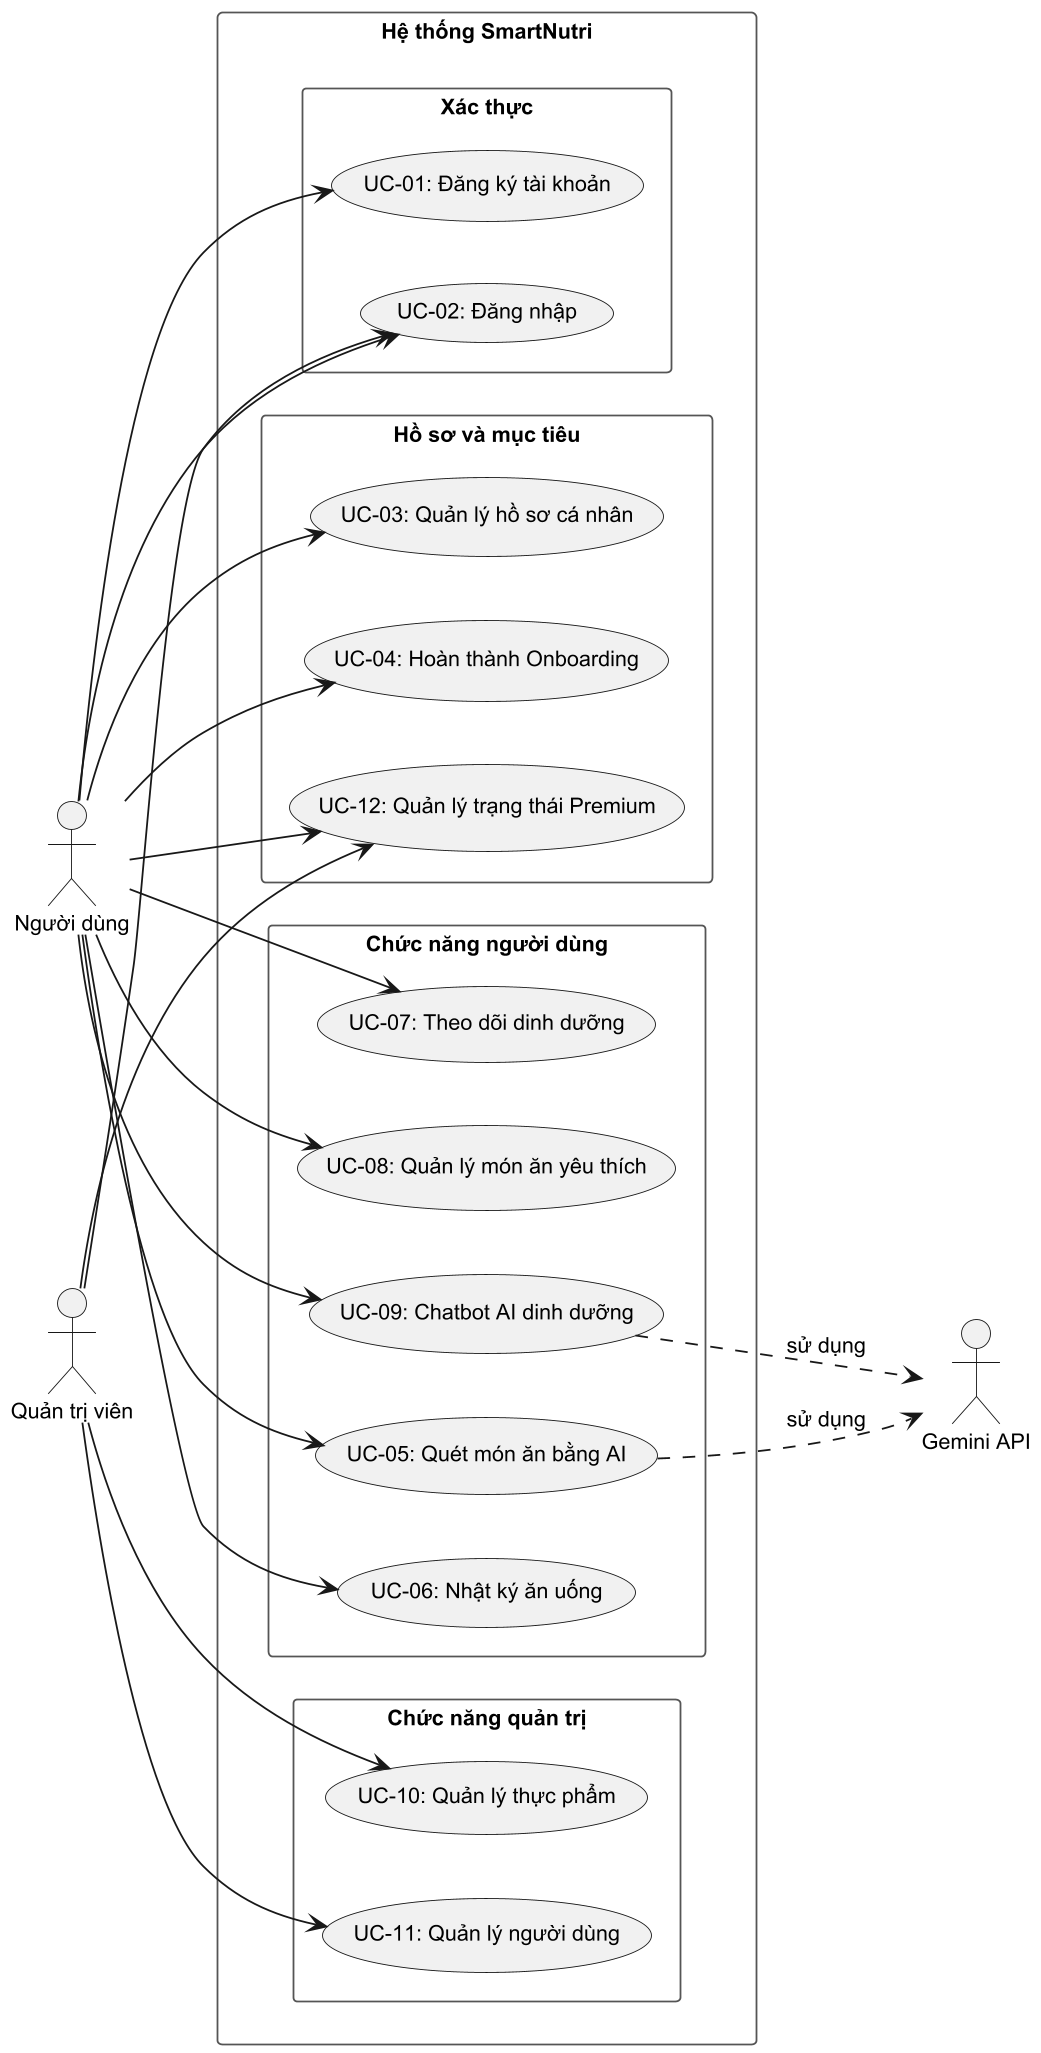

The diagram above was rendered by PlantUML. Its source (embedded in the PNG):
@startuml
scale 1.8
skinparam packageStyle rectangle
skinparam shadowing false
skinparam packageBorderColor #555555
skinparam usecaseFontSize 12
skinparam actorFontSize 13
skinparam defaultFontSize 12

left to right direction

actor "Người dùng" as User

rectangle "Hệ thống SmartNutri" as System #White {
    package "Xác thực" as Auth {
        usecase "UC-01: Đăng ký tài khoản" as UC01
        usecase "UC-02: Đăng nhập" as UC02
    }
    package "Hồ sơ và mục tiêu" as Profile {
        usecase "UC-03: Quản lý hồ sơ cá nhân" as UC03
        usecase "UC-04: Hoàn thành Onboarding" as UC04
        usecase "UC-12: Quản lý trạng thái Premium" as UC12
    }
    package "Chức năng người dùng" as UserFn {
        usecase "UC-05: Quét món ăn bằng AI" as UC05
        usecase "UC-06: Nhật ký ăn uống" as UC06
        usecase "UC-07: Theo dõi dinh dưỡng" as UC07
        usecase "UC-08: Quản lý món ăn yêu thích" as UC08
        usecase "UC-09: Chatbot AI dinh dưỡng" as UC09
    }
    package "Chức năng quản trị" as AdminFn {
        usecase "UC-10: Quản lý thực phẩm" as UC10
        usecase "UC-11: Quản lý người dùng" as UC11
    }
}

actor "Quản trị viên" as Admin
actor "Gemini API" as Gemini

' Người dùng kết nối đến các use case
User --> UC01
User --> UC02
User --> UC03
User --> UC04
User --> UC05
User --> UC06
User --> UC07
User --> UC08
User --> UC09
User --> UC12

' Quản trị viên kết nối đến các use case
Admin --> UC02
Admin --> UC10
Admin --> UC11
Admin --> UC12

' Gemini API hỗ trợ các use case AI
UC05 ..> Gemini : «sử dụng»
UC09 ..> Gemini : «sử dụng»
@enduml